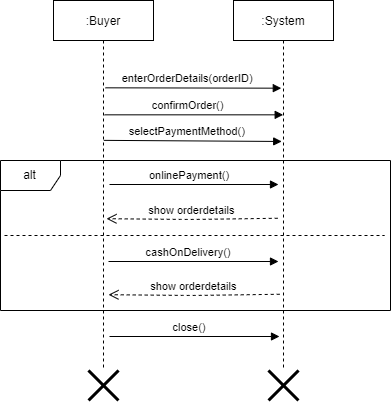

The diagram above was exported from draw.io. Its source (the exported page's mxGraphModel, read from the mxfile embedded in the PNG):
<mxGraphModel dx="1202" dy="446" grid="1" gridSize="10" guides="1" tooltips="1" connect="1" arrows="1" fold="1" page="1" pageScale="1" pageWidth="850" pageHeight="1100" math="0" shadow="0">
  <root>
    <mxCell id="0" />
    <mxCell id="1" parent="0" />
    <mxCell id="9FlsB2k03tgXWVuEMRgt-1" value=":Buyer" style="shape=umlLifeline;perimeter=lifelinePerimeter;container=1;collapsible=0;recursiveResize=0;rounded=0;shadow=0;strokeWidth=1;" parent="1" vertex="1">
      <mxGeometry x="265" y="70" width="100" height="370" as="geometry" />
    </mxCell>
    <mxCell id="9FlsB2k03tgXWVuEMRgt-3" value=":System" style="shape=umlLifeline;perimeter=lifelinePerimeter;container=1;collapsible=0;recursiveResize=0;rounded=0;shadow=0;strokeWidth=1;" parent="1" vertex="1">
      <mxGeometry x="445" y="70" width="100" height="370" as="geometry" />
    </mxCell>
    <mxCell id="9FlsB2k03tgXWVuEMRgt-6" value="alt" style="shape=umlFrame;whiteSpace=wrap;html=1;" parent="1" vertex="1">
      <mxGeometry x="212" y="230" width="390" height="150" as="geometry" />
    </mxCell>
    <mxCell id="9FlsB2k03tgXWVuEMRgt-5" value="onlinePayment()" style="verticalAlign=bottom;endArrow=block;shadow=0;strokeWidth=1;" parent="1" edge="1">
      <mxGeometry x="-0.0588" relative="1" as="geometry">
        <mxPoint x="321" y="254.0000000000001" as="sourcePoint" />
        <mxPoint x="490" y="254" as="targetPoint" />
        <mxPoint as="offset" />
      </mxGeometry>
    </mxCell>
    <mxCell id="9FlsB2k03tgXWVuEMRgt-7" value="show orderdetails" style="verticalAlign=bottom;endArrow=open;dashed=1;endSize=8;exitX=-0.28;exitY=0.228;shadow=0;strokeWidth=1;exitDx=0;exitDy=0;exitPerimeter=0;entryX=0.6;entryY=0.245;entryDx=0;entryDy=0;entryPerimeter=0;" parent="1" edge="1">
      <mxGeometry relative="1" as="geometry">
        <mxPoint x="318" y="288.20000000000005" as="targetPoint" />
        <mxPoint x="489.20000000000005" y="287.76" as="sourcePoint" />
        <Array as="points">
          <mxPoint x="402" y="289" />
        </Array>
      </mxGeometry>
    </mxCell>
    <mxCell id="9FlsB2k03tgXWVuEMRgt-8" value="selectPaymentMethod()" style="verticalAlign=bottom;endArrow=block;shadow=0;strokeWidth=1;entryX=0.482;entryY=0.381;entryDx=0;entryDy=0;entryPerimeter=0;exitX=0.503;exitY=0.378;exitDx=0;exitDy=0;exitPerimeter=0;" parent="1" edge="1" target="9FlsB2k03tgXWVuEMRgt-3" source="9FlsB2k03tgXWVuEMRgt-1">
      <mxGeometry x="-0.0588" relative="1" as="geometry">
        <mxPoint x="320" y="211.0000000000001" as="sourcePoint" />
        <mxPoint x="490" y="211" as="targetPoint" />
        <mxPoint as="offset" />
      </mxGeometry>
    </mxCell>
    <mxCell id="9FlsB2k03tgXWVuEMRgt-9" value="close()" style="verticalAlign=bottom;endArrow=block;shadow=0;strokeWidth=1;" parent="1" edge="1">
      <mxGeometry x="-0.0588" relative="1" as="geometry">
        <mxPoint x="321" y="406.0000000000001" as="sourcePoint" />
        <mxPoint x="491" y="406" as="targetPoint" />
        <mxPoint as="offset" />
      </mxGeometry>
    </mxCell>
    <mxCell id="9FlsB2k03tgXWVuEMRgt-10" value="enterOrderDetails(orderID)" style="verticalAlign=bottom;endArrow=block;shadow=0;strokeWidth=1;exitX=0.518;exitY=0.236;exitDx=0;exitDy=0;exitPerimeter=0;entryX=0.478;entryY=0.237;entryDx=0;entryDy=0;entryPerimeter=0;" parent="1" edge="1" target="9FlsB2k03tgXWVuEMRgt-3" source="9FlsB2k03tgXWVuEMRgt-1">
      <mxGeometry x="-0.0588" relative="1" as="geometry">
        <mxPoint x="321" y="158.0000000000001" as="sourcePoint" />
        <mxPoint x="491" y="158" as="targetPoint" />
        <mxPoint as="offset" />
      </mxGeometry>
    </mxCell>
    <mxCell id="9FlsB2k03tgXWVuEMRgt-11" value="confirmOrder()" style="verticalAlign=bottom;endArrow=block;shadow=0;strokeWidth=1;exitX=0.511;exitY=0.309;exitDx=0;exitDy=0;exitPerimeter=0;entryX=0.497;entryY=0.309;entryDx=0;entryDy=0;entryPerimeter=0;" parent="1" edge="1" target="9FlsB2k03tgXWVuEMRgt-3" source="9FlsB2k03tgXWVuEMRgt-1">
      <mxGeometry x="-0.0588" relative="1" as="geometry">
        <mxPoint x="320" y="184.0000000000001" as="sourcePoint" />
        <mxPoint x="490" y="184" as="targetPoint" />
        <mxPoint as="offset" />
      </mxGeometry>
    </mxCell>
    <mxCell id="9FlsB2k03tgXWVuEMRgt-14" value="cashOnDelivery()" style="verticalAlign=bottom;endArrow=block;shadow=0;strokeWidth=1;" parent="1" edge="1">
      <mxGeometry x="-0.0588" relative="1" as="geometry">
        <mxPoint x="320" y="331.0000000000001" as="sourcePoint" />
        <mxPoint x="490" y="331" as="targetPoint" />
        <mxPoint as="offset" />
      </mxGeometry>
    </mxCell>
    <mxCell id="9FlsB2k03tgXWVuEMRgt-15" value="show orderdetails" style="verticalAlign=bottom;endArrow=open;dashed=1;endSize=8;exitX=-0.28;exitY=0.228;shadow=0;strokeWidth=1;exitDx=0;exitDy=0;exitPerimeter=0;entryX=0.6;entryY=0.245;entryDx=0;entryDy=0;entryPerimeter=0;" parent="1" edge="1">
      <mxGeometry relative="1" as="geometry">
        <mxPoint x="320" y="364.20000000000005" as="targetPoint" />
        <mxPoint x="491.20000000000005" y="363.76" as="sourcePoint" />
        <Array as="points">
          <mxPoint x="404" y="365" />
        </Array>
      </mxGeometry>
    </mxCell>
    <mxCell id="9FlsB2k03tgXWVuEMRgt-16" value="" style="endArrow=none;dashed=1;html=1;rounded=0;" parent="1" edge="1">
      <mxGeometry width="50" height="50" relative="1" as="geometry">
        <mxPoint x="216" y="305" as="sourcePoint" />
        <mxPoint x="596" y="305" as="targetPoint" />
      </mxGeometry>
    </mxCell>
    <mxCell id="mE2_zhZtll5oTJ4wcWdX-1" value="" style="shape=umlDestroy;whiteSpace=wrap;html=1;strokeWidth=3;" vertex="1" parent="1">
      <mxGeometry x="480" y="440" width="30" height="30" as="geometry" />
    </mxCell>
    <mxCell id="mE2_zhZtll5oTJ4wcWdX-2" value="" style="shape=umlDestroy;whiteSpace=wrap;html=1;strokeWidth=3;" vertex="1" parent="1">
      <mxGeometry x="300" y="440" width="30" height="30" as="geometry" />
    </mxCell>
  </root>
</mxGraphModel>